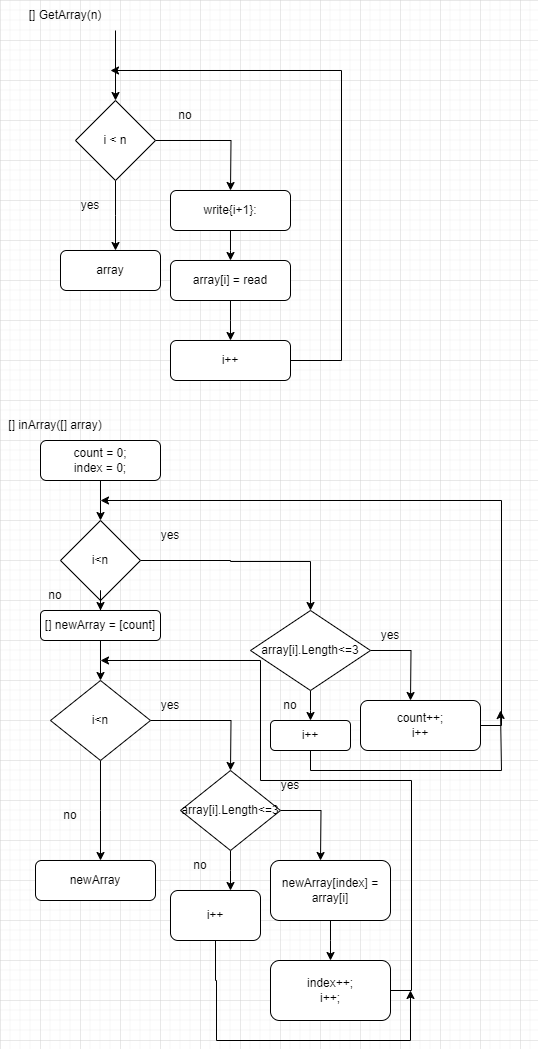

The diagram above was exported from draw.io. Its source (the exported page's mxGraphModel, read from the mxfile embedded in the PNG):
<mxGraphModel dx="2261" dy="1925" grid="1" gridSize="10" guides="1" tooltips="1" connect="1" arrows="1" fold="1" page="1" pageScale="1" pageWidth="827" pageHeight="1169" math="0" shadow="0">
  <root>
    <mxCell id="0" />
    <mxCell id="1" parent="0" />
    <mxCell id="o8k97S2Arkwo39AhGmoH-4" style="edgeStyle=orthogonalEdgeStyle;rounded=0;orthogonalLoop=1;jettySize=auto;html=1;" edge="1" parent="1" source="o8k97S2Arkwo39AhGmoH-3">
      <mxGeometry relative="1" as="geometry">
        <mxPoint x="290" y="-100" as="targetPoint" />
      </mxGeometry>
    </mxCell>
    <mxCell id="o8k97S2Arkwo39AhGmoH-3" value="начало" style="rounded=0;whiteSpace=wrap;html=1;" vertex="1" parent="1">
      <mxGeometry x="230" y="-170" width="120" height="30" as="geometry" />
    </mxCell>
    <mxCell id="o8k97S2Arkwo39AhGmoH-6" style="edgeStyle=orthogonalEdgeStyle;rounded=0;orthogonalLoop=1;jettySize=auto;html=1;" edge="1" parent="1" source="o8k97S2Arkwo39AhGmoH-5">
      <mxGeometry relative="1" as="geometry">
        <mxPoint x="290" y="-40" as="targetPoint" />
      </mxGeometry>
    </mxCell>
    <mxCell id="o8k97S2Arkwo39AhGmoH-5" value="n" style="rounded=1;whiteSpace=wrap;html=1;" vertex="1" parent="1">
      <mxGeometry x="230" y="-100" width="120" height="30" as="geometry" />
    </mxCell>
    <mxCell id="o8k97S2Arkwo39AhGmoH-8" style="edgeStyle=orthogonalEdgeStyle;rounded=0;orthogonalLoop=1;jettySize=auto;html=1;" edge="1" parent="1" source="o8k97S2Arkwo39AhGmoH-7">
      <mxGeometry relative="1" as="geometry">
        <mxPoint x="290" y="30" as="targetPoint" />
      </mxGeometry>
    </mxCell>
    <mxCell id="o8k97S2Arkwo39AhGmoH-7" value="[] array = [n]&lt;br&gt;i = 0" style="rounded=1;whiteSpace=wrap;html=1;" vertex="1" parent="1">
      <mxGeometry x="231" y="-40" width="120" height="40" as="geometry" />
    </mxCell>
    <mxCell id="o8k97S2Arkwo39AhGmoH-53" style="edgeStyle=orthogonalEdgeStyle;rounded=0;orthogonalLoop=1;jettySize=auto;html=1;" edge="1" parent="1" source="o8k97S2Arkwo39AhGmoH-52">
      <mxGeometry relative="1" as="geometry">
        <mxPoint x="290" y="130" as="targetPoint" />
      </mxGeometry>
    </mxCell>
    <mxCell id="o8k97S2Arkwo39AhGmoH-52" value="[] GetArray(int n)" style="rounded=1;whiteSpace=wrap;html=1;" vertex="1" parent="1">
      <mxGeometry x="230" y="30" width="120" height="50" as="geometry" />
    </mxCell>
    <mxCell id="o8k97S2Arkwo39AhGmoH-55" style="edgeStyle=orthogonalEdgeStyle;rounded=0;orthogonalLoop=1;jettySize=auto;html=1;" edge="1" parent="1" source="o8k97S2Arkwo39AhGmoH-54">
      <mxGeometry relative="1" as="geometry">
        <mxPoint x="290" y="220" as="targetPoint" />
      </mxGeometry>
    </mxCell>
    <mxCell id="o8k97S2Arkwo39AhGmoH-54" value="[] inArray([] array)" style="rounded=1;whiteSpace=wrap;html=1;" vertex="1" parent="1">
      <mxGeometry x="230" y="130" width="120" height="50" as="geometry" />
    </mxCell>
    <mxCell id="o8k97S2Arkwo39AhGmoH-57" style="edgeStyle=orthogonalEdgeStyle;rounded=0;orthogonalLoop=1;jettySize=auto;html=1;" edge="1" parent="1" source="o8k97S2Arkwo39AhGmoH-56">
      <mxGeometry relative="1" as="geometry">
        <mxPoint x="291" y="310" as="targetPoint" />
      </mxGeometry>
    </mxCell>
    <mxCell id="o8k97S2Arkwo39AhGmoH-56" value="array2 = inArray(array)" style="rounded=1;whiteSpace=wrap;html=1;" vertex="1" parent="1">
      <mxGeometry x="231" y="220" width="120" height="60" as="geometry" />
    </mxCell>
    <mxCell id="o8k97S2Arkwo39AhGmoH-60" style="edgeStyle=orthogonalEdgeStyle;rounded=0;orthogonalLoop=1;jettySize=auto;html=1;" edge="1" parent="1" source="o8k97S2Arkwo39AhGmoH-59">
      <mxGeometry relative="1" as="geometry">
        <mxPoint x="290" y="380" as="targetPoint" />
      </mxGeometry>
    </mxCell>
    <mxCell id="o8k97S2Arkwo39AhGmoH-59" value="inArray" style="rounded=1;whiteSpace=wrap;html=1;" vertex="1" parent="1">
      <mxGeometry x="230" y="310" width="120" height="30" as="geometry" />
    </mxCell>
    <mxCell id="o8k97S2Arkwo39AhGmoH-61" value="конец" style="rounded=0;whiteSpace=wrap;html=1;" vertex="1" parent="1">
      <mxGeometry x="230" y="380" width="120" height="40" as="geometry" />
    </mxCell>
    <mxCell id="o8k97S2Arkwo39AhGmoH-63" value="[] GetArray(n)" style="text;html=1;strokeColor=none;fillColor=none;align=center;verticalAlign=middle;whiteSpace=wrap;rounded=0;" vertex="1" parent="1">
      <mxGeometry x="-300" y="-200" width="90" height="30" as="geometry" />
    </mxCell>
    <mxCell id="o8k97S2Arkwo39AhGmoH-65" style="edgeStyle=orthogonalEdgeStyle;rounded=0;orthogonalLoop=1;jettySize=auto;html=1;" edge="1" parent="1" source="o8k97S2Arkwo39AhGmoH-64">
      <mxGeometry relative="1" as="geometry">
        <mxPoint x="-90" y="-10" as="targetPoint" />
      </mxGeometry>
    </mxCell>
    <mxCell id="o8k97S2Arkwo39AhGmoH-74" style="edgeStyle=orthogonalEdgeStyle;rounded=0;orthogonalLoop=1;jettySize=auto;html=1;" edge="1" parent="1" source="o8k97S2Arkwo39AhGmoH-64">
      <mxGeometry relative="1" as="geometry">
        <mxPoint x="-205" y="50" as="targetPoint" />
      </mxGeometry>
    </mxCell>
    <mxCell id="o8k97S2Arkwo39AhGmoH-64" value="i &amp;lt; n" style="rhombus;whiteSpace=wrap;html=1;" vertex="1" parent="1">
      <mxGeometry x="-245" y="-100" width="80" height="80" as="geometry" />
    </mxCell>
    <mxCell id="o8k97S2Arkwo39AhGmoH-69" style="edgeStyle=orthogonalEdgeStyle;rounded=0;orthogonalLoop=1;jettySize=auto;html=1;" edge="1" parent="1" source="o8k97S2Arkwo39AhGmoH-68">
      <mxGeometry relative="1" as="geometry">
        <mxPoint x="-90" y="60" as="targetPoint" />
      </mxGeometry>
    </mxCell>
    <mxCell id="o8k97S2Arkwo39AhGmoH-68" value="write{i+1}:" style="rounded=1;whiteSpace=wrap;html=1;" vertex="1" parent="1">
      <mxGeometry x="-150" y="-10" width="120" height="40" as="geometry" />
    </mxCell>
    <mxCell id="o8k97S2Arkwo39AhGmoH-71" style="edgeStyle=orthogonalEdgeStyle;rounded=0;orthogonalLoop=1;jettySize=auto;html=1;" edge="1" parent="1" source="o8k97S2Arkwo39AhGmoH-70">
      <mxGeometry relative="1" as="geometry">
        <mxPoint x="-90" y="140" as="targetPoint" />
      </mxGeometry>
    </mxCell>
    <mxCell id="o8k97S2Arkwo39AhGmoH-70" value="array[i] = read" style="rounded=1;whiteSpace=wrap;html=1;" vertex="1" parent="1">
      <mxGeometry x="-150" y="60" width="120" height="40" as="geometry" />
    </mxCell>
    <mxCell id="o8k97S2Arkwo39AhGmoH-130" style="edgeStyle=orthogonalEdgeStyle;rounded=0;orthogonalLoop=1;jettySize=auto;html=1;" edge="1" parent="1" source="o8k97S2Arkwo39AhGmoH-72">
      <mxGeometry relative="1" as="geometry">
        <mxPoint x="-210" y="-130" as="targetPoint" />
        <Array as="points">
          <mxPoint x="21" y="160" />
        </Array>
      </mxGeometry>
    </mxCell>
    <mxCell id="o8k97S2Arkwo39AhGmoH-72" value="i++" style="rounded=1;whiteSpace=wrap;html=1;" vertex="1" parent="1">
      <mxGeometry x="-150" y="140" width="120" height="40" as="geometry" />
    </mxCell>
    <mxCell id="o8k97S2Arkwo39AhGmoH-73" value="no" style="text;html=1;strokeColor=none;fillColor=none;align=center;verticalAlign=middle;whiteSpace=wrap;rounded=0;" vertex="1" parent="1">
      <mxGeometry x="-165" y="-100" width="60" height="30" as="geometry" />
    </mxCell>
    <mxCell id="o8k97S2Arkwo39AhGmoH-75" value="yes" style="text;html=1;strokeColor=none;fillColor=none;align=center;verticalAlign=middle;whiteSpace=wrap;rounded=0;" vertex="1" parent="1">
      <mxGeometry x="-260" y="-10" width="60" height="30" as="geometry" />
    </mxCell>
    <mxCell id="o8k97S2Arkwo39AhGmoH-76" value="array" style="rounded=1;whiteSpace=wrap;html=1;" vertex="1" parent="1">
      <mxGeometry x="-260" y="50" width="100" height="40" as="geometry" />
    </mxCell>
    <mxCell id="o8k97S2Arkwo39AhGmoH-77" value="[] inArray([] array)" style="text;html=1;strokeColor=none;fillColor=none;align=center;verticalAlign=middle;whiteSpace=wrap;rounded=0;" vertex="1" parent="1">
      <mxGeometry x="-320" y="210" width="110" height="30" as="geometry" />
    </mxCell>
    <mxCell id="o8k97S2Arkwo39AhGmoH-79" style="edgeStyle=orthogonalEdgeStyle;rounded=0;orthogonalLoop=1;jettySize=auto;html=1;" edge="1" parent="1" source="o8k97S2Arkwo39AhGmoH-78">
      <mxGeometry relative="1" as="geometry">
        <mxPoint x="-220" y="320" as="targetPoint" />
      </mxGeometry>
    </mxCell>
    <mxCell id="o8k97S2Arkwo39AhGmoH-78" value="count = 0;&lt;br&gt;index = 0;" style="rounded=1;whiteSpace=wrap;html=1;" vertex="1" parent="1">
      <mxGeometry x="-280" y="240" width="120" height="40" as="geometry" />
    </mxCell>
    <mxCell id="o8k97S2Arkwo39AhGmoH-91" style="edgeStyle=orthogonalEdgeStyle;rounded=0;orthogonalLoop=1;jettySize=auto;html=1;" edge="1" parent="1" source="o8k97S2Arkwo39AhGmoH-131">
      <mxGeometry relative="1" as="geometry">
        <mxPoint x="-220" y="480" as="targetPoint" />
      </mxGeometry>
    </mxCell>
    <mxCell id="o8k97S2Arkwo39AhGmoH-115" style="edgeStyle=orthogonalEdgeStyle;rounded=0;orthogonalLoop=1;jettySize=auto;html=1;" edge="1" parent="1" source="o8k97S2Arkwo39AhGmoH-80" target="o8k97S2Arkwo39AhGmoH-83">
      <mxGeometry relative="1" as="geometry">
        <mxPoint x="-10" y="360" as="targetPoint" />
        <Array as="points">
          <mxPoint x="-90" y="360" />
          <mxPoint x="-90" y="361" />
          <mxPoint x="-10" y="361" />
        </Array>
      </mxGeometry>
    </mxCell>
    <mxCell id="o8k97S2Arkwo39AhGmoH-80" value="i&amp;lt;n" style="rhombus;whiteSpace=wrap;html=1;" vertex="1" parent="1">
      <mxGeometry x="-260" y="320" width="80" height="80" as="geometry" />
    </mxCell>
    <mxCell id="o8k97S2Arkwo39AhGmoH-82" value="yes" style="text;html=1;strokeColor=none;fillColor=none;align=center;verticalAlign=middle;whiteSpace=wrap;rounded=0;" vertex="1" parent="1">
      <mxGeometry x="-180" y="320" width="60" height="30" as="geometry" />
    </mxCell>
    <mxCell id="o8k97S2Arkwo39AhGmoH-84" style="edgeStyle=orthogonalEdgeStyle;rounded=0;orthogonalLoop=1;jettySize=auto;html=1;" edge="1" parent="1" source="o8k97S2Arkwo39AhGmoH-83">
      <mxGeometry relative="1" as="geometry">
        <mxPoint x="90" y="500" as="targetPoint" />
      </mxGeometry>
    </mxCell>
    <mxCell id="o8k97S2Arkwo39AhGmoH-116" style="edgeStyle=orthogonalEdgeStyle;rounded=0;orthogonalLoop=1;jettySize=auto;html=1;" edge="1" parent="1" source="o8k97S2Arkwo39AhGmoH-83">
      <mxGeometry relative="1" as="geometry">
        <mxPoint x="-10" y="520" as="targetPoint" />
      </mxGeometry>
    </mxCell>
    <mxCell id="o8k97S2Arkwo39AhGmoH-83" value="array[i].Length&amp;lt;=3" style="rhombus;whiteSpace=wrap;html=1;" vertex="1" parent="1">
      <mxGeometry x="-70" y="410" width="120" height="80" as="geometry" />
    </mxCell>
    <mxCell id="o8k97S2Arkwo39AhGmoH-90" style="edgeStyle=orthogonalEdgeStyle;rounded=0;orthogonalLoop=1;jettySize=auto;html=1;" edge="1" parent="1" source="o8k97S2Arkwo39AhGmoH-85">
      <mxGeometry relative="1" as="geometry">
        <mxPoint x="-220" y="300" as="targetPoint" />
        <Array as="points">
          <mxPoint x="181" y="525" />
        </Array>
      </mxGeometry>
    </mxCell>
    <mxCell id="o8k97S2Arkwo39AhGmoH-85" value="count++;&lt;br&gt;i++" style="rounded=1;whiteSpace=wrap;html=1;" vertex="1" parent="1">
      <mxGeometry x="40" y="500" width="120" height="50" as="geometry" />
    </mxCell>
    <mxCell id="o8k97S2Arkwo39AhGmoH-86" value="yes" style="text;html=1;strokeColor=none;fillColor=none;align=center;verticalAlign=middle;whiteSpace=wrap;rounded=0;" vertex="1" parent="1">
      <mxGeometry x="40" y="420" width="60" height="30" as="geometry" />
    </mxCell>
    <mxCell id="o8k97S2Arkwo39AhGmoH-96" style="edgeStyle=orthogonalEdgeStyle;rounded=0;orthogonalLoop=1;jettySize=auto;html=1;" edge="1" parent="1" source="o8k97S2Arkwo39AhGmoH-94">
      <mxGeometry relative="1" as="geometry">
        <mxPoint x="-90" y="570" as="targetPoint" />
      </mxGeometry>
    </mxCell>
    <mxCell id="o8k97S2Arkwo39AhGmoH-125" style="edgeStyle=orthogonalEdgeStyle;rounded=0;orthogonalLoop=1;jettySize=auto;html=1;" edge="1" parent="1" source="o8k97S2Arkwo39AhGmoH-94">
      <mxGeometry relative="1" as="geometry">
        <mxPoint x="-220" y="660" as="targetPoint" />
      </mxGeometry>
    </mxCell>
    <mxCell id="o8k97S2Arkwo39AhGmoH-94" value="i&amp;lt;n" style="rhombus;whiteSpace=wrap;html=1;" vertex="1" parent="1">
      <mxGeometry x="-270" y="480" width="100" height="80" as="geometry" />
    </mxCell>
    <mxCell id="o8k97S2Arkwo39AhGmoH-95" value="no" style="text;html=1;strokeColor=none;fillColor=none;align=center;verticalAlign=middle;whiteSpace=wrap;rounded=0;" vertex="1" parent="1">
      <mxGeometry x="-295" y="380" width="60" height="30" as="geometry" />
    </mxCell>
    <mxCell id="o8k97S2Arkwo39AhGmoH-108" style="edgeStyle=orthogonalEdgeStyle;rounded=0;orthogonalLoop=1;jettySize=auto;html=1;" edge="1" parent="1" source="o8k97S2Arkwo39AhGmoH-106">
      <mxGeometry relative="1" as="geometry">
        <mxPoint y="660" as="targetPoint" />
      </mxGeometry>
    </mxCell>
    <mxCell id="o8k97S2Arkwo39AhGmoH-120" style="edgeStyle=orthogonalEdgeStyle;rounded=0;orthogonalLoop=1;jettySize=auto;html=1;" edge="1" parent="1" source="o8k97S2Arkwo39AhGmoH-106">
      <mxGeometry relative="1" as="geometry">
        <mxPoint x="-90" y="690" as="targetPoint" />
      </mxGeometry>
    </mxCell>
    <mxCell id="o8k97S2Arkwo39AhGmoH-106" value="array[i].Length&amp;lt;=3" style="rhombus;whiteSpace=wrap;html=1;" vertex="1" parent="1">
      <mxGeometry x="-140" y="570" width="100" height="80" as="geometry" />
    </mxCell>
    <mxCell id="o8k97S2Arkwo39AhGmoH-109" value="yes" style="text;html=1;strokeColor=none;fillColor=none;align=center;verticalAlign=middle;whiteSpace=wrap;rounded=0;" vertex="1" parent="1">
      <mxGeometry x="-60" y="570" width="60" height="30" as="geometry" />
    </mxCell>
    <mxCell id="o8k97S2Arkwo39AhGmoH-110" value="yes" style="text;html=1;strokeColor=none;fillColor=none;align=center;verticalAlign=middle;whiteSpace=wrap;rounded=0;" vertex="1" parent="1">
      <mxGeometry x="-180" y="490" width="60" height="30" as="geometry" />
    </mxCell>
    <mxCell id="o8k97S2Arkwo39AhGmoH-112" style="edgeStyle=orthogonalEdgeStyle;rounded=0;orthogonalLoop=1;jettySize=auto;html=1;" edge="1" parent="1" source="o8k97S2Arkwo39AhGmoH-111">
      <mxGeometry relative="1" as="geometry">
        <mxPoint x="10" y="760" as="targetPoint" />
      </mxGeometry>
    </mxCell>
    <mxCell id="o8k97S2Arkwo39AhGmoH-111" value="newArray[index] = array[i]" style="rounded=1;whiteSpace=wrap;html=1;" vertex="1" parent="1">
      <mxGeometry x="-50" y="660" width="120" height="60" as="geometry" />
    </mxCell>
    <mxCell id="o8k97S2Arkwo39AhGmoH-123" style="edgeStyle=orthogonalEdgeStyle;rounded=0;orthogonalLoop=1;jettySize=auto;html=1;" edge="1" parent="1" source="o8k97S2Arkwo39AhGmoH-113">
      <mxGeometry relative="1" as="geometry">
        <mxPoint x="-220" y="460" as="targetPoint" />
        <Array as="points">
          <mxPoint x="91" y="790" />
          <mxPoint x="91" y="580" />
          <mxPoint x="-60" y="580" />
        </Array>
      </mxGeometry>
    </mxCell>
    <mxCell id="o8k97S2Arkwo39AhGmoH-113" value="index++;&lt;br&gt;i++;" style="rounded=1;whiteSpace=wrap;html=1;" vertex="1" parent="1">
      <mxGeometry x="-50" y="760" width="120" height="60" as="geometry" />
    </mxCell>
    <mxCell id="o8k97S2Arkwo39AhGmoH-117" value="no" style="text;html=1;strokeColor=none;fillColor=none;align=center;verticalAlign=middle;whiteSpace=wrap;rounded=0;" vertex="1" parent="1">
      <mxGeometry x="-60" y="490" width="60" height="30" as="geometry" />
    </mxCell>
    <mxCell id="o8k97S2Arkwo39AhGmoH-119" style="edgeStyle=orthogonalEdgeStyle;rounded=0;orthogonalLoop=1;jettySize=auto;html=1;" edge="1" parent="1" source="o8k97S2Arkwo39AhGmoH-118">
      <mxGeometry relative="1" as="geometry">
        <mxPoint x="180" y="510" as="targetPoint" />
        <Array as="points">
          <mxPoint x="-10" y="570" />
          <mxPoint x="181" y="570" />
        </Array>
      </mxGeometry>
    </mxCell>
    <mxCell id="o8k97S2Arkwo39AhGmoH-118" value="i++" style="rounded=1;whiteSpace=wrap;html=1;" vertex="1" parent="1">
      <mxGeometry x="-50" y="520" width="80" height="30" as="geometry" />
    </mxCell>
    <mxCell id="o8k97S2Arkwo39AhGmoH-121" value="no" style="text;html=1;strokeColor=none;fillColor=none;align=center;verticalAlign=middle;whiteSpace=wrap;rounded=0;" vertex="1" parent="1">
      <mxGeometry x="-150" y="650" width="60" height="30" as="geometry" />
    </mxCell>
    <mxCell id="o8k97S2Arkwo39AhGmoH-124" style="edgeStyle=orthogonalEdgeStyle;rounded=0;orthogonalLoop=1;jettySize=auto;html=1;" edge="1" parent="1" source="o8k97S2Arkwo39AhGmoH-122">
      <mxGeometry relative="1" as="geometry">
        <mxPoint x="90" y="790" as="targetPoint" />
        <Array as="points">
          <mxPoint x="-105" y="780" />
          <mxPoint x="-104" y="780" />
          <mxPoint x="-104" y="840" />
          <mxPoint x="90" y="840" />
        </Array>
      </mxGeometry>
    </mxCell>
    <mxCell id="o8k97S2Arkwo39AhGmoH-122" value="i++" style="rounded=1;whiteSpace=wrap;html=1;" vertex="1" parent="1">
      <mxGeometry x="-150" y="690" width="90" height="50" as="geometry" />
    </mxCell>
    <mxCell id="o8k97S2Arkwo39AhGmoH-126" value="no" style="text;html=1;strokeColor=none;fillColor=none;align=center;verticalAlign=middle;whiteSpace=wrap;rounded=0;" vertex="1" parent="1">
      <mxGeometry x="-280" y="600" width="60" height="30" as="geometry" />
    </mxCell>
    <mxCell id="o8k97S2Arkwo39AhGmoH-127" value="newArray" style="rounded=1;whiteSpace=wrap;html=1;" vertex="1" parent="1">
      <mxGeometry x="-285" y="660" width="120" height="40" as="geometry" />
    </mxCell>
    <mxCell id="o8k97S2Arkwo39AhGmoH-129" value="" style="endArrow=classic;html=1;rounded=0;entryX=0.5;entryY=0;entryDx=0;entryDy=0;" edge="1" parent="1" target="o8k97S2Arkwo39AhGmoH-64">
      <mxGeometry width="50" height="50" relative="1" as="geometry">
        <mxPoint x="-205" y="-170" as="sourcePoint" />
        <mxPoint x="-180" y="-180" as="targetPoint" />
      </mxGeometry>
    </mxCell>
    <mxCell id="o8k97S2Arkwo39AhGmoH-132" value="" style="edgeStyle=orthogonalEdgeStyle;rounded=0;orthogonalLoop=1;jettySize=auto;html=1;" edge="1" parent="1" source="o8k97S2Arkwo39AhGmoH-80" target="o8k97S2Arkwo39AhGmoH-131">
      <mxGeometry relative="1" as="geometry">
        <mxPoint x="-220" y="480" as="targetPoint" />
        <mxPoint x="-220" y="400" as="sourcePoint" />
      </mxGeometry>
    </mxCell>
    <mxCell id="o8k97S2Arkwo39AhGmoH-131" value="[] newArray = [count]" style="rounded=1;whiteSpace=wrap;html=1;" vertex="1" parent="1">
      <mxGeometry x="-280" y="410" width="120" height="30" as="geometry" />
    </mxCell>
  </root>
</mxGraphModel>